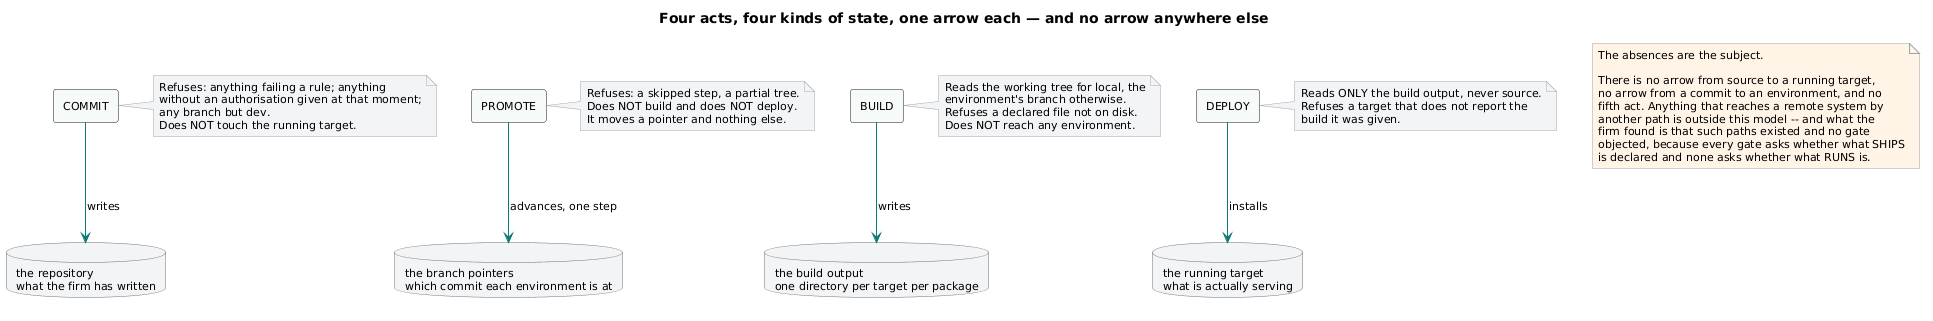

The diagram above was rendered by PlantUML. Its source (embedded in the PNG):
@startuml
skinparam shadowing false
skinparam defaultFontName Segoe UI
skinparam defaultFontSize 11
skinparam ArrowColor #0b7a75
skinparam ComponentBorderColor #0b7a75
skinparam DatabaseBorderColor #6b7280
skinparam NoteBackgroundColor #f3f4f6
skinparam NoteBorderColor #9ca3af

title Four acts, four kinds of state, one arrow each — and no arrow anywhere else

rectangle "COMMIT" as C #f6fbfa
rectangle "PROMOTE" as P #f6fbfa
rectangle "BUILD" as B #f6fbfa
rectangle "DEPLOY" as D #f6fbfa

database "the repository\nwhat the firm has written" as REPO
database "the branch pointers\nwhich commit each environment is at" as PTR
database "the build output\none directory per target per package" as OUT
database "the running target\nwhat is actually serving" as RUN

C -down-> REPO : writes
P -down-> PTR  : advances, one step
B -down-> OUT  : writes
D -down-> RUN  : installs

note right of C
  Refuses: anything failing a rule; anything
  without an authorisation given at that moment;
  any branch but dev.
  Does NOT touch the running target.
end note

note right of P
  Refuses: a skipped step, a partial tree.
  Does NOT build and does NOT deploy.
  It moves a pointer and nothing else.
end note

note right of B
  Reads the working tree for local, the
  environment's branch otherwise.
  Refuses a declared file not on disk.
  Does NOT reach any environment.
end note

note right of D
  Reads ONLY the build output, never source.
  Refuses a target that does not report the
  build it was given.
end note

note as ABSENCE #fff4e5
  The absences are the subject.

  There is no arrow from source to a running target,
  no arrow from a commit to an environment, and no
  fifth act. Anything that reaches a remote system by
  another path is outside this model -- and what the
  firm found is that such paths existed and no gate
  objected, because every gate asks whether what SHIPS
  is declared and none asks whether what RUNS is.
end note
@enduml